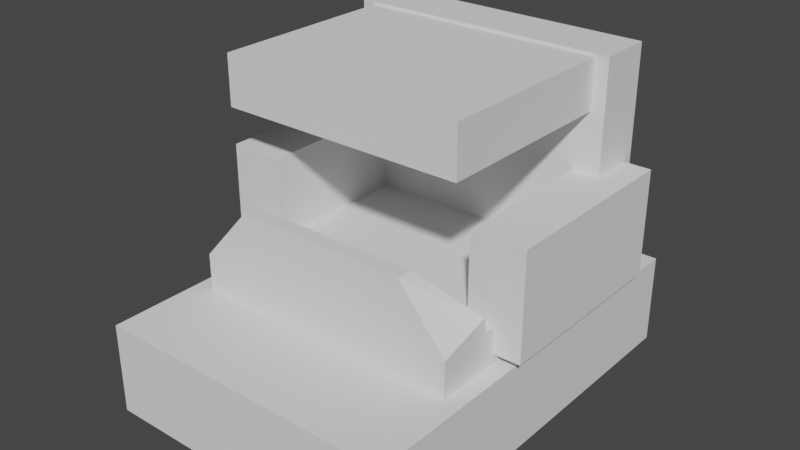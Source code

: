 # Source: PrototypKabineV0.2.blend  (saved by Blender 2.83.19; exported with 4.5.12 LTS)
import bpy
from mathutils import Matrix  # noqa: F401  (used for matrix-valued properties, if any)

bpy.ops.wm.read_factory_settings(use_empty=True)
scene = bpy.context.scene
scene.name = 'Scene'

# ---- collections
col_collection = bpy.data.collections.new('Collection'); scene.collection.children.link(col_collection)

# ---- world
world_world = bpy.data.worlds.new('World'); scene.world = world_world
world_world.use_nodes = True; world_world.node_tree.nodes.clear()
_N = world_world.node_tree.nodes; _L = world_world.node_tree.links
n0 = _N.new('ShaderNodeOutputWorld'); n0.name = 'World Output'; n0.location = (300, 300)
n1 = _N.new('ShaderNodeBackground'); n1.name = 'Background'; n1.location = (10, 300)
n1.inputs[0].default_value = (0.05088, 0.05088, 0.05088, 1.0)
_L.new(n1.outputs[0], n0.inputs[0])
n0.is_active_output = True
world_world.color = (0.05088, 0.05088, 0.05088)
world_world.use_sun_shadow = False
world_world.sun_shadow_jitter_overblur = 0.0

# ---- meshes
me_cube_007 = bpy.data.meshes.new('Cube.007')
me_cube_007.from_pydata([(3.024, -2.016, 5.443), (3.024, -2.016, 6.653), (-3.024, -2.016, 5.443), (-3.024, -2.016, 6.653), (3.36, 2.688, 6.72), (3.36, 4.032, 6.72), (3.36, 2.688, 1.344), (3.36, 4.032, 1.344), (-3.36, 2.688, 6.72), (-3.36, 4.032, 6.72), (-3.36, 2.688, 1.344), (-3.36, 4.032, 1.344), (2.688, -1.075, 4.005), (4.032, -1.075, 4.005), (4.032, -1.075, 1.371), (2.688, 3.763, 4.005), (4.032, 3.763, 4.005), (2.688, 3.763, 1.371), (4.032, 3.763, 1.371), (-4.032, -1.075, 4.005), (-2.688, -1.075, 4.005), (-4.032, -1.075, 1.371), (-4.032, 3.763, 4.005), (-2.688, 3.763, 4.005), (-4.032, 3.763, 1.371), (-2.688, 3.763, 1.371), (2.15, -2.638, 3.402), (3.36, -1.344, 2.016), (-2.15, -2.638, 3.402), (-3.36, -1.344, 2.016), (2.15, -2.225, 3.38), (3.36, -1.416, 2.395), (-3.36, -1.416, 2.395), (-2.15, -2.225, 3.38), (3.36, -2.688, 2.016), (-3.36, -2.688, 2.016), (-2.688, -1.075, 2.016), (-3.36, -1.075, 1.371), (-3.36, -1.075, 2.016), (-2.688, 2.688, 1.371), (-2.688, 2.688, 2.016), (-3.36, 2.688, 1.371), (3.36, -1.075, 2.016), (3.36, -1.075, 1.371), (2.688, -1.075, 2.016), (2.688, 2.688, 2.016), (2.688, 2.688, 1.371), (3.36, 2.688, 1.371), (-3.36, 2.688, 4.005), (-3.36, 3.763, 1.371), (-3.36, 3.763, 4.005), (3.36, 3.763, 4.005), (3.36, 3.763, 1.371), (3.36, 2.688, 4.005), (-2.688, 2.688, 4.005), (-3.326, 2.688, 1.371), (2.688, 2.688, 4.005), (-2.714, 2.688, 1.344), (2.714, 2.688, 1.344), (-2.688, 2.688, 1.882), (-3.326, 2.688, 1.371), (3.36, 2.688, 1.344), (-2.52, 2.688, 2.016), (-3.36, 2.688, 1.344), (-2.714, 2.688, 1.344), (-3.024, 2.688, 5.443), (-3.024, 2.688, 6.653), (3.024, 2.688, 6.653), (3.024, 2.688, 5.443), (-3.773, -5.098, -1.122), (-3.773, -5.098, 1.122), (-3.773, 5.098, -1.122), (-3.773, 5.098, 1.122), (3.773, -5.098, -1.122), (3.773, -5.098, 1.122), (3.773, 5.098, -1.122), (3.773, 5.098, 1.122), (3.36, 2.688, 1.122), (-3.36, -2.688, 1.122), (3.36, -2.688, 1.122), (-3.36, 2.688, 1.122)], [(46, 58), (57, 58), (10, 57), (6, 58), (57, 10), (58, 6)], [(68, 1, 0), (0, 3, 2), (51, 52, 7), (64, 11, 7), (50, 9, 11), (4, 9, 8), (39, 55, 64), (9, 7, 11), (42, 14, 13), (15, 52, 17), (56, 51, 15), (16, 14, 18), (38, 36, 20), (41, 24, 49), (22, 49, 24), (20, 54, 48), (19, 24, 21), (23, 54, 40), (27, 32, 31), (31, 33, 30), (28, 30, 33), (44, 62, 36), (14, 43, 47), (12, 45, 44), (16, 52, 51), (16, 51, 53), (20, 40, 54), (47, 51, 53), (17, 46, 45), (23, 48, 54), (23, 49, 50), (54, 56, 65), (2, 66, 65), (0, 65, 68), (4, 66, 67), (3, 67, 66), (32, 29, 35), (32, 28, 33), (27, 31, 34), (31, 26, 34), (28, 34, 26), (70, 71, 69), (72, 75, 71), (76, 73, 75), (74, 69, 73), (75, 69, 71), (76, 72, 77), (74, 78, 70), (59, 62, 46), (37, 41, 63), (79, 35, 78), (34, 79, 43), (68, 67, 1), (0, 1, 3), (5, 4, 51), (4, 53, 51), (47, 6, 52), (6, 7, 52), (5, 51, 7), (7, 6, 64), (64, 10, 11), (11, 10, 49), (10, 41, 49), (48, 8, 50), (8, 9, 50), (11, 49, 50), (4, 5, 9), (64, 6, 39), (6, 47, 39), (47, 53, 45), (53, 56, 45), (45, 40, 39), (10, 64, 55), (55, 41, 10), (47, 45, 39), (9, 5, 7), (13, 12, 42), (12, 44, 42), (42, 43, 14), (15, 51, 52), (56, 53, 51), (16, 13, 14), (20, 19, 38), (19, 21, 38), (21, 37, 38), (37, 21, 41), (21, 24, 41), (49, 25, 60), (25, 39, 60), (60, 41, 49), (22, 50, 49), (50, 22, 48), (22, 19, 48), (19, 20, 48), (19, 22, 24), (39, 25, 59), (25, 23, 40), (59, 25, 40), (27, 29, 32), (31, 32, 33), (28, 26, 30), (36, 38, 29), (29, 27, 44), (27, 42, 44), (44, 45, 62), (62, 40, 36), (36, 29, 44), (47, 46, 17), (52, 18, 47), (18, 14, 47), (47, 17, 52), (12, 56, 45), (16, 18, 52), (53, 56, 12), (12, 13, 53), (13, 16, 53), (20, 36, 40), (47, 52, 51), (45, 56, 15), (15, 17, 45), (23, 50, 48), (23, 25, 49), (56, 53, 68), (53, 4, 68), (40, 45, 54), (45, 56, 54), (8, 48, 65), (48, 54, 65), (56, 68, 65), (65, 66, 8), (2, 3, 66), (0, 2, 65), (4, 8, 66), (67, 68, 4), (3, 1, 67), (32, 35, 28), (31, 30, 26), (28, 35, 34), (70, 72, 71), (72, 76, 75), (76, 74, 73), (74, 70, 69), (75, 73, 69), (72, 70, 78), (72, 78, 80), (79, 74, 76), (72, 80, 77), (77, 79, 76), (74, 79, 78), (61, 77, 46), (77, 80, 46), (63, 41, 60), (80, 63, 39), (46, 80, 39), (46, 47, 61), (62, 45, 46), (59, 40, 62), (63, 60, 39), (39, 59, 46), (63, 80, 37), (80, 78, 37), (78, 35, 37), (35, 29, 37), (29, 38, 37), (79, 34, 35), (79, 77, 43), (77, 61, 43), (61, 47, 43), (43, 42, 27), (27, 34, 43)])
_uv = me_cube_007.uv_layers.new(name='UVMap')
_uv.uv.foreach_set('vector', [0.7946, 0.8661, 0.8915, 0.7528, 0.8915, 0.8661, 0.1308, 0.8065, 0.2991, 0.6932, 0.2991, 0.8065, 0.9147, 0.2547, 0.9147, 0.5013, 0.9091, 0.5039, 0.956, 0.7708, 0.9837, 0.7528, 0.9837, 0.9399, 0.3799, 0.8297, 0.6341, 0.8352, 0.1308, 0.8352, 0.3788, 0.4227, 0.1917, 0.4504, 0.1917, 0.4227, 0.02237, 0.003471, 0.001628, 0.003488, 0.02153, 0.0005341, 0.0005341, 0.6922, 0.5039, 0.5051, 0.5039, 0.6922, 0.9362, 0.5655, 0.9549, 0.5051, 0.9549, 0.7518, 0.9979, 0.7518, 0.9792, 0.5051, 0.9979, 0.5051, 0.3403, 0.4515, 0.359, 0.4736, 0.3403, 0.4736, 0.8157, 0.7518, 0.716, 0.5051, 0.8157, 0.5051, 0.9566, 0.1868, 0.9379, 0.1868, 0.9379, 0.0005342, 0.4696, 0.7708, 0.4883, 0.7929, 0.4696, 0.7929, 0.7118, 0.9629, 0.6931, 0.7162, 0.7118, 0.7162, 0.3798, 0.4227, 0.4573, 0.4227, 0.4573, 0.4414, 0.9164, 0.7518, 0.8168, 0.5051, 0.9164, 0.5051, 0.9611, 0.2482, 0.9832, 0.2482, 0.9832, 0.4345, 0.0005341, 0.8803, 0.03608, 0.6932, 0.03608, 0.8803, 0.03608, 0.8803, 0.1297, 0.7269, 0.1297, 0.8466, 0.3114, 0.48, 0.1917, 0.4713, 0.3114, 0.4713, 0.9025, 0.1689, 0.825, 0.02392, 0.9025, 0.01924, 0.2914, 0.4515, 0.2914, 0.4702, 0.2139, 0.4702, 0.8285, 0.2116, 0.906, 0.3979, 0.8285, 0.3979, 0.9549, 0.7528, 0.9362, 0.9995, 0.9362, 0.7528, 0.3918, 0.936, 0.3731, 0.936, 0.3731, 0.9138, 0.7936, 0.7528, 0.716, 0.9391, 0.716, 0.7528, 0.9781, 0.7518, 0.956, 0.5051, 0.9781, 0.5051, 0.96, 0.4949, 0.9379, 0.4949, 0.9379, 0.4345, 0.3392, 0.4736, 0.3205, 0.4515, 0.3392, 0.4515, 0.9113, 0.7528, 0.8926, 0.9995, 0.8926, 0.7528, 0.02237, 0.25, 0.1719, 0.25, 0.01302, 0.3846, 0.7833, 0.3998, 0.8966, 0.4966, 0.7833, 0.4966, 0.6139, 0.3998, 0.7822, 0.4966, 0.6139, 0.4966, 0.1906, 0.5041, 0.01302, 0.4978, 0.1813, 0.4978, 0.4686, 0.7901, 0.3002, 0.6932, 0.4686, 0.6932, 0.6358, 0.8366, 0.6356, 0.801, 0.6633, 0.802, 0.6358, 0.8366, 0.6633, 0.9361, 0.6547, 0.9343, 0.6643, 0.9361, 0.6646, 0.9005, 0.692, 0.9351, 0.6646, 0.9005, 0.692, 0.801, 0.692, 0.9351, 0.6139, 0.2453, 0.7437, 0.3987, 0.6139, 0.365, 0.6128, 0.4217, 0.4028, 0.2116, 0.6128, 0.2116, 0.6128, 0.2106, 0.4028, 0.0005341, 0.6128, 0.0005341, 0.5049, 0.7152, 0.715, 0.5051, 0.715, 0.7152, 0.6139, 0.2106, 0.8239, 0.0005341, 0.8239, 0.2106, 0.4017, 0.2116, 0.1917, 0.4217, 0.1917, 0.2116, 0.1917, 0.0005342, 0.4017, 0.0005341, 0.2032, 0.05018, 0.1917, 0.2106, 0.3902, 0.1609, 0.4017, 0.2106, 0.5237, 0.7288, 0.5283, 0.7162, 0.6733, 0.7766, 0.3201, 0.8597, 0.2426, 0.8597, 0.2426, 0.8571, 0.8274, 0.3987, 0.7437, 0.2116, 0.8274, 0.2116, 0.2415, 0.8363, 0.2415, 0.9201, 0.2083, 0.8967, 0.7946, 0.8661, 0.7946, 0.7528, 0.8915, 0.7528, 0.1308, 0.8065, 0.1308, 0.6932, 0.2991, 0.6932, 0.9091, 0.0005341, 0.9368, 0.0005341, 0.9147, 0.2547, 0.9368, 0.0005341, 0.9368, 0.2547, 0.9147, 0.2547, 0.9368, 0.5013, 0.9368, 0.5039, 0.9147, 0.5013, 0.9368, 0.5039, 0.9091, 0.5039, 0.9147, 0.5013, 0.9091, 0.0005341, 0.9147, 0.2547, 0.9091, 0.5039, 0.9837, 0.9399, 0.956, 0.9399, 0.956, 0.7708, 0.956, 0.7708, 0.956, 0.7528, 0.9837, 0.7528, 0.1308, 0.8352, 0.1308, 0.8076, 0.1333, 0.8297, 0.1308, 0.8076, 0.1333, 0.8076, 0.1333, 0.8297, 0.3799, 0.8076, 0.6341, 0.8076, 0.3799, 0.8297, 0.6341, 0.8076, 0.6341, 0.8352, 0.3799, 0.8297, 0.1308, 0.8352, 0.1333, 0.8297, 0.3799, 0.8297, 0.3788, 0.4227, 0.3788, 0.4504, 0.1917, 0.4504, 0.02153, 0.0005341, 0.1906, 0.0005341, 0.02237, 0.003471, 0.1906, 0.0005341, 0.1906, 0.003471, 0.02237, 0.003471, 0.1906, 0.003471, 0.1906, 0.25, 0.1719, 0.06384, 0.1906, 0.25, 0.1719, 0.25, 0.1719, 0.06384, 0.1719, 0.06384, 0.02237, 0.06384, 0.02237, 0.003471, 0.0005341, 0.0005515, 0.02153, 0.0005341, 0.001628, 0.003488, 0.001628, 0.003488, 0.0005365, 0.003489, 0.0005341, 0.0005515, 0.1906, 0.003471, 0.1719, 0.06384, 0.02237, 0.003471, 0.0005341, 0.6922, 0.0005341, 0.5051, 0.5039, 0.5051, 0.9549, 0.7518, 0.9175, 0.7518, 0.9362, 0.5655, 0.9175, 0.7518, 0.9175, 0.5655, 0.9362, 0.5655, 0.9362, 0.5655, 0.9362, 0.5051, 0.9549, 0.5051, 0.9979, 0.7518, 0.9792, 0.7518, 0.9792, 0.5051, 0.3403, 0.4515, 0.359, 0.4515, 0.359, 0.4736, 0.8157, 0.7518, 0.716, 0.7518, 0.716, 0.5051, 0.9379, 0.0005342, 0.9753, 0.0005341, 0.9566, 0.1868, 0.9753, 0.0005341, 0.9753, 0.2472, 0.9566, 0.1868, 0.9753, 0.2472, 0.9566, 0.2472, 0.9566, 0.1868, 0.4696, 0.6932, 0.4883, 0.6932, 0.4696, 0.7708, 0.4883, 0.6932, 0.4883, 0.7929, 0.4696, 0.7708, 0.3788, 0.4736, 0.3601, 0.4736, 0.3778, 0.4515, 0.3601, 0.4736, 0.3601, 0.4515, 0.3778, 0.4515, 0.3778, 0.4515, 0.3788, 0.4515, 0.3788, 0.4736, 0.7118, 0.9629, 0.6931, 0.9629, 0.6931, 0.7162, 0.4795, 0.4414, 0.4795, 0.4601, 0.4573, 0.4414, 0.4795, 0.4601, 0.3798, 0.4601, 0.4573, 0.4414, 0.3798, 0.4601, 0.3798, 0.4227, 0.4573, 0.4414, 0.9164, 0.7518, 0.8168, 0.7518, 0.8168, 0.5051, 0.9832, 0.4949, 0.9611, 0.4949, 0.9832, 0.4471, 0.9611, 0.4949, 0.9611, 0.2482, 0.9832, 0.4345, 0.9832, 0.4471, 0.9611, 0.4949, 0.9832, 0.4345, 0.0005341, 0.8803, 0.0005341, 0.6932, 0.03608, 0.6932, 0.03608, 0.8803, 0.03608, 0.6932, 0.1297, 0.7269, 0.3114, 0.48, 0.1917, 0.48, 0.1917, 0.4713, 0.9025, 0.01924, 0.9025, 0.0005341, 0.908, 0.0005341, 0.908, 0.0005341, 0.908, 0.1876, 0.9025, 0.1689, 0.908, 0.1876, 0.9025, 0.1876, 0.9025, 0.1689, 0.9025, 0.1689, 0.825, 0.1689, 0.825, 0.02392, 0.825, 0.02392, 0.825, 0.01924, 0.9025, 0.01924, 0.9025, 0.01924, 0.908, 0.0005341, 0.9025, 0.1689, 0.3146, 0.4515, 0.3146, 0.4702, 0.2924, 0.4702, 0.1917, 0.4702, 0.1917, 0.4515, 0.2139, 0.4702, 0.1917, 0.4515, 0.2914, 0.4515, 0.2139, 0.4702, 0.3146, 0.4515, 0.2924, 0.4702, 0.2924, 0.4515, 0.8285, 0.2116, 0.906, 0.2116, 0.906, 0.3979, 0.9549, 0.7528, 0.9549, 0.9995, 0.9362, 0.9995, 0.3731, 0.9138, 0.3544, 0.9138, 0.3544, 0.8363, 0.3544, 0.8363, 0.3918, 0.8363, 0.3731, 0.9138, 0.3918, 0.8363, 0.3918, 0.936, 0.3731, 0.9138, 0.7936, 0.7528, 0.7936, 0.9391, 0.716, 0.9391, 0.9781, 0.7518, 0.956, 0.7518, 0.956, 0.5051, 0.9379, 0.4345, 0.9379, 0.2482, 0.96, 0.2482, 0.96, 0.2482, 0.96, 0.4949, 0.9379, 0.4345, 0.3392, 0.4736, 0.3205, 0.4736, 0.3205, 0.4515, 0.9113, 0.7528, 0.9113, 0.9995, 0.8926, 0.9995, 0.1719, 0.25, 0.1906, 0.25, 0.1813, 0.3846, 0.1906, 0.25, 0.1906, 0.5041, 0.1813, 0.3846, 0.02237, 0.06384, 0.1719, 0.06384, 0.02237, 0.25, 0.1719, 0.06384, 0.1719, 0.25, 0.02237, 0.25, 0.003675, 0.5041, 0.003674, 0.25, 0.01302, 0.3846, 0.003674, 0.25, 0.02237, 0.25, 0.01302, 0.3846, 0.1719, 0.25, 0.1813, 0.3846, 0.01302, 0.3846, 0.01302, 0.3846, 0.01302, 0.4978, 0.003675, 0.5041, 0.7833, 0.3998, 0.8966, 0.3998, 0.8966, 0.4966, 0.6139, 0.3998, 0.7822, 0.3998, 0.7822, 0.4966, 0.1906, 0.5041, 0.003675, 0.5041, 0.01302, 0.4978, 0.1813, 0.4978, 0.1813, 0.3846, 0.1906, 0.5041, 0.4686, 0.7901, 0.3002, 0.7901, 0.3002, 0.6932, 0.6358, 0.8366, 0.6633, 0.802, 0.6633, 0.9361, 0.6646, 0.9005, 0.6834, 0.8028, 0.692, 0.801, 0.6139, 0.2453, 0.7437, 0.2116, 0.7437, 0.3987, 0.6128, 0.4217, 0.4028, 0.4217, 0.4028, 0.2116, 0.6128, 0.2106, 0.4028, 0.2106, 0.4028, 0.0005341, 0.5049, 0.7152, 0.5049, 0.5051, 0.715, 0.5051, 0.6139, 0.2106, 0.6139, 0.0005341, 0.8239, 0.0005341, 0.4017, 0.2116, 0.4017, 0.4217, 0.1917, 0.4217, 0.4017, 0.0005341, 0.4017, 0.2106, 0.3902, 0.1609, 0.4017, 0.0005341, 0.3902, 0.1609, 0.3902, 0.05018, 0.2032, 0.1609, 0.1917, 0.2106, 0.1917, 0.0005342, 0.4017, 0.0005341, 0.3902, 0.05018, 0.2032, 0.05018, 0.2032, 0.05018, 0.2032, 0.1609, 0.1917, 0.0005342, 0.1917, 0.2106, 0.2032, 0.1609, 0.3902, 0.1609, 0.692, 0.7791, 0.692, 0.8, 0.6733, 0.7766, 0.692, 0.8, 0.5049, 0.8, 0.6733, 0.7766, 0.5049, 0.7791, 0.5049, 0.7766, 0.5059, 0.7766, 0.5049, 0.8, 0.5049, 0.7791, 0.5237, 0.7766, 0.6733, 0.7766, 0.5049, 0.8, 0.5237, 0.7766, 0.6733, 0.7766, 0.692, 0.7766, 0.692, 0.7791, 0.5283, 0.7162, 0.6733, 0.7162, 0.6733, 0.7766, 0.5237, 0.7288, 0.5237, 0.7162, 0.5283, 0.7162, 0.5049, 0.7791, 0.5059, 0.7766, 0.5237, 0.7766, 0.5237, 0.7766, 0.5237, 0.7288, 0.6733, 0.7766, 0.2426, 0.8571, 0.2426, 0.8363, 0.3201, 0.8597, 0.2426, 0.8363, 0.3533, 0.8363, 0.3201, 0.8597, 0.3533, 0.8363, 0.3533, 0.9201, 0.3201, 0.8597, 0.3533, 0.9201, 0.3257, 0.9201, 0.3201, 0.8597, 0.3257, 0.9201, 0.3201, 0.9201, 0.3201, 0.8597, 0.8274, 0.3987, 0.7437, 0.3987, 0.7437, 0.2116, 0.2415, 0.9201, 0.1308, 0.9201, 0.2083, 0.8967, 0.1308, 0.9201, 0.1308, 0.8992, 0.2083, 0.8967, 0.1308, 0.8992, 0.1308, 0.8967, 0.2083, 0.8967, 0.2083, 0.8967, 0.2083, 0.8363, 0.2138, 0.8363, 0.2138, 0.8363, 0.2415, 0.8363, 0.2083, 0.8967])
me_cube_007.use_remesh_fix_poles = True
me_cube_007.use_remesh_preserve_attributes = False
me_cube_007.use_mirror_vertex_groups = False
me_cube_007.update()

# ---- objects
ob_cube = bpy.data.objects.new('Cube', me_cube_007)

# ---- transforms, parenting, visibility, modifiers, constraints
ob_cube.location = (0.0, 0.0, 0.0)
ob_cube.lineart.crease_threshold = 0.0

# ---- collection membership
col_collection.objects.link(ob_cube)

# ---- scene / render settings (as saved in the file)
scene.frame_start = 1; scene.frame_end = 250; scene.frame_set(1)
scene.render.engine = 'BLENDER_EEVEE_NEXT'
scene.cycles.use_denoising = False
scene.cycles.samples = 128
scene.cycles.sampling_pattern = 'TABULATED_SOBOL'
scene.cycles.use_adaptive_sampling = False
scene.cycles.use_light_tree = False
scene.view_settings.view_transform = 'Filmic'
bpy.context.view_layer.update()

# ---- added for rendering (the .blend has no active camera and no usable light): camera, sun
cam_auto = bpy.data.cameras.new('AutoCamera')
cam_auto.lens = 50.0
cam_auto.sensor_width = 36.0
cam_auto.clip_end = 1000.0
ob_auto_camera = bpy.data.objects.new('AutoCamera', cam_auto)
scene.collection.objects.link(ob_auto_camera)
ob_auto_camera.location = (14.0466, -16.8559, 14.0365)
ob_auto_camera.rotation_euler = (1.09748, -7.21219e-08, 0.694738)
scene.camera = ob_auto_camera
light_auto_sun = bpy.data.lights.new('AutoSun', 'SUN')
light_auto_sun.energy = 3.0
light_auto_sun.angle = 0.0523599
ob_auto_sun = bpy.data.objects.new('AutoSun', light_auto_sun)
scene.collection.objects.link(ob_auto_sun)
ob_auto_sun.rotation_euler = (0.872665, 0.174533, 0.523599)
bpy.context.view_layer.update()
